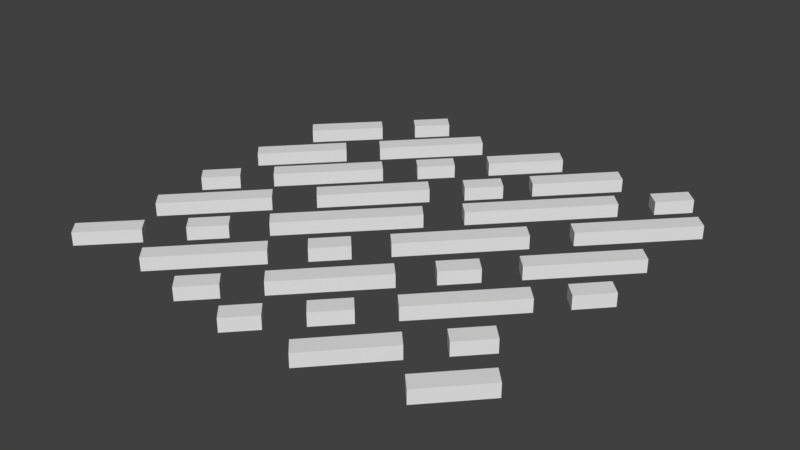 # Source: wall.blend  (saved by Blender 2.79.0; exported with 4.5.12 LTS)
import bpy
from mathutils import Matrix  # noqa: F401  (used for matrix-valued properties, if any)

bpy.ops.wm.read_factory_settings(use_empty=True)
scene = bpy.context.scene
scene.name = 'Scene'

# ---- collections
col_collection_1 = bpy.data.collections.new('Collection 1'); scene.collection.children.link(col_collection_1)

# ---- world
world_world = bpy.data.worlds.new('World'); scene.world = world_world
world_world.color = (0.05088, 0.05088, 0.05088)
world_world.use_sun_shadow = False
world_world.sun_shadow_jitter_overblur = 0.0
world_world.cycles.sampling_method = 'MANUAL'

# ---- meshes
me_cutext = bpy.data.meshes.new('CUText')
me_cutext.from_pydata([(-0.005473, 0.234, 0.0), (0.05221, 0.2949, 0.0), (0.08033, 0.2652, 0.0), (0.02265, 0.2042, 0.0), (-0.4798, -0.4286, 0.0), (-0.384, -0.3298, 0.0), (-0.3559, -0.36, 0.0), (-0.4512, -0.4583, 0.0), (0.09463, 0.3443, 0.0), (0.2314, 0.4894, 0.0), (0.2601, 0.4592, 0.0), (0.1232, 0.3141, 0.0), (-0.4555, -0.2371, 0.0), (-0.2901, -0.06227, 0.0), (-0.2615, -0.0925, 0.0), (-0.4269, -0.2673, 0.0), (0.06365, 0.1408, 0.0), (0.2867, 0.3761, 0.0), (0.3149, 0.3458, 0.0), (0.09225, 0.111, 0.0), (0.3406, 0.433, 0.0), (0.3983, 0.4939, 0.0), (0.4269, 0.4642, 0.0), (0.3692, 0.4033, 0.0), (-0.2095, -0.1484, 0.0), (0.006444, 0.07829, 0.0), (0.03457, 0.04806, 0.0), (-0.1809, -0.1782, 0.0), (-0.0746, -0.1766, 0.0), (-0.01691, -0.1157, 0.0), (0.01169, -0.1459, 0.0), (-0.04599, -0.2069, 0.0), (0.03695, -0.05925, 0.0), (0.2248, 0.1398, 0.0), (0.2529, 0.11, 0.0), (0.06508, -0.08898, 0.0), (0.2858, 0.2063, 0.0), (0.4684, 0.3982, 0.0), (0.4965, 0.3685, 0.0), (0.3139, 0.1765, 0.0), (-0.2934, -0.4084, 0.0), (-0.128, -0.2336, 0.0), (-0.09986, -0.2633, 0.0), (-0.2653, -0.4381, 0.0), (-0.3225, -0.2678, 0.0), (-0.2648, -0.2069, 0.0), (-0.2367, -0.2371, 0.0), (-0.2944, -0.2981, 0.0), (-0.4798, -0.0915, 0.0), (-0.4221, -0.03053, 0.0), (-0.3935, -0.06026, 0.0), (-0.4512, -0.1212, 0.0), (0.1728, -0.08847, 0.0), (0.2305, -0.02801, 0.0), (0.2586, -0.05774, 0.0), (0.2009, -0.1187, 0.0), (0.2839, 0.02892, 0.0), (0.4493, 0.2037, 0.0), (0.4779, 0.174, 0.0), (0.312, -0.001311, 0.0), (-0.04647, -0.3202, 0.0), (0.1189, -0.1454, 0.0), (0.1475, -0.1751, 0.0), (-0.01834, -0.35, 0.0), (-0.1599, -0.4401, 0.0), (-0.1022, -0.3792, 0.0), (-0.07364, -0.4089, 0.0), (-0.1313, -0.4699, 0.0), (0.08701, -0.3474, 0.0), (0.1447, -0.2865, 0.0), (0.1728, -0.3162, 0.0), (0.1151, -0.3772, 0.0), (0.1981, -0.2295, 0.0), (0.364, -0.05472, 0.0), (0.3921, -0.08495, 0.0), (0.2267, -0.2598, 0.0), (0.4112, -0.002823, 0.0), (0.4679, 0.05764, 0.0), (0.4965, 0.02791, 0.0), (0.4398, -0.03305, 0.0), (-0.01882, -0.4593, 0.0), (0.03362, -0.4039, 0.0), (0.06174, -0.4341, 0.0), (0.009781, -0.4895, 0.0), (0.3349, -0.2618, 0.0), (0.3926, -0.2008, 0.0), (0.4207, -0.2306, 0.0), (0.363, -0.2915, 0.0), (0.1523, -0.4568, 0.0), (0.2815, -0.3182, 0.0), (0.3096, -0.3484, 0.0), (0.1809, -0.487, 0.0), (0.3649, -0.4109, 0.0), (0.4684, -0.3011, 0.0), (0.4965, -0.3313, 0.0), (0.3935, -0.4412, 0.0), (-0.2248, 0.005742, 0.0), (-0.05934, 0.1806, 0.0), (-0.03074, 0.1503, 0.0), (-0.1962, -0.02449, 0.0), (-0.1518, 0.2541, 0.0), (-0.09414, 0.3151, 0.0), (-0.06601, 0.2854, 0.0), (-0.1237, 0.2244, 0.0), (-0.3711, 0.02287, 0.0), (-0.2057, 0.1977, 0.0), (-0.1771, 0.168, 0.0), (-0.343, -0.007357, 0.0), (-0.4798, 0.07829, 0.0), (-0.3406, 0.2264, 0.0), (-0.3125, 0.1967, 0.0), (-0.4517, 0.04857, 0.0), (-0.4798, 0.2597, 0.0), (-0.363, 0.3811, 0.0), (-0.3349, 0.3509, 0.0), (-0.4512, 0.2294, 0.0), (-0.2872, 0.2833, 0.0), (-0.1218, 0.4582, 0.0), (-0.09319, 0.4285, 0.0), (-0.2586, 0.2531, 0.0), (-0.3091, 0.4385, 0.0), (-0.2515, 0.499, 0.0), (-0.2229, 0.4693, 0.0), (-0.2805, 0.4083, 0.0), (-0.04075, 0.372, 0.0), (0.07509, 0.4955, 0.0), (0.1037, 0.4657, 0.0), (-0.01262, 0.3418, 0.0), (0.006444, 0.07829, 0.02958), (0.03457, 0.04806, 0.02958), (-0.2872, 0.2833, 0.02958), (-0.1218, 0.4582, 0.02958), (-0.01882, -0.4593, 0.02958), (0.009781, -0.4895, 0.02958), (-0.4555, -0.2371, 0.02958), (-0.2901, -0.06227, 0.02958), (0.2858, 0.2063, 0.02958), (0.3139, 0.1765, 0.02958), (-0.2586, 0.2531, 0.02958), (-0.2515, 0.499, 0.02958), (-0.2229, 0.4693, 0.02958), (-0.07364, -0.4089, 0.02958), (-0.1313, -0.4699, 0.02958), (0.1475, -0.1751, 0.02958), (-0.01834, -0.35, 0.02958), (-0.2095, -0.1484, 0.02958), (-0.09414, 0.3151, 0.02958), (-0.06601, 0.2854, 0.02958), (0.3406, 0.433, 0.02958), (0.3692, 0.4033, 0.02958), (-0.04075, 0.372, 0.02958), (0.1037, 0.4657, 0.02958), (-0.03074, 0.1503, 0.02958), (-0.1962, -0.02449, 0.02958), (-0.2615, -0.0925, 0.02958), (-0.4269, -0.2673, 0.02958), (-0.1599, -0.4401, 0.02958), (-0.01691, -0.1157, 0.02958), (0.01169, -0.1459, 0.02958), (0.4684, 0.3982, 0.02958), (-0.4221, -0.03053, 0.02958), (-0.3935, -0.06026, 0.02958), (-0.0746, -0.1766, 0.02958), (0.3983, 0.4939, 0.02958), (-0.4798, -0.4286, 0.02958), (-0.4512, -0.4583, 0.02958), (0.3096, -0.3484, 0.02958), (0.1809, -0.487, 0.02958), (-0.4798, -0.0915, 0.02958), (0.4965, 0.3685, 0.02958), (0.4679, 0.05764, 0.02958), (0.4965, 0.02791, 0.02958), (-0.1518, 0.2541, 0.02958), (0.4269, 0.4642, 0.02958), (0.03362, -0.4039, 0.02958), (0.1981, -0.2295, 0.02958), (0.3921, -0.08495, 0.02958), (0.1523, -0.4568, 0.02958), (-0.384, -0.3298, 0.02958), (-0.128, -0.2336, 0.02958), (-0.09986, -0.2633, 0.02958), (0.2529, 0.11, 0.02958), (0.06508, -0.08898, 0.02958), (-0.2934, -0.4084, 0.02958), (0.364, -0.05472, 0.02958), (-0.3559, -0.36, 0.02958), (-0.1022, -0.3792, 0.02958), (0.3926, -0.2008, 0.02958), (0.4207, -0.2306, 0.02958), (0.3149, 0.3458, 0.02958), (0.09225, 0.111, 0.02958), (0.4112, -0.002823, 0.02958), (-0.4798, 0.2597, 0.02958), (-0.363, 0.3811, 0.02958), (0.3649, -0.4109, 0.02958), (0.3935, -0.4412, 0.02958), (0.03695, -0.05925, 0.02958), (0.4493, 0.2037, 0.02958), (0.4779, 0.174, 0.02958), (-0.4512, 0.2294, 0.02958), (-0.2648, -0.2069, 0.02958), (-0.2367, -0.2371, 0.02958), (0.2839, 0.02892, 0.02958), (0.06365, 0.1408, 0.02958), (0.08033, 0.2652, 0.02958), (0.02265, 0.2042, 0.02958), (0.1447, -0.2865, 0.02958), (0.1728, -0.3162, 0.02958), (-0.3225, -0.2678, 0.02958), (0.2815, -0.3182, 0.02958), (0.2248, 0.1398, 0.02958), (0.2314, 0.4894, 0.02958), (0.2601, 0.4592, 0.02958), (0.3349, -0.2618, 0.02958), (0.1189, -0.1454, 0.02958), (0.1728, -0.08847, 0.02958), (0.2009, -0.1187, 0.02958), (-0.005473, 0.234, 0.02958), (-0.3711, 0.02287, 0.02958), (-0.2057, 0.1977, 0.02958), (0.2867, 0.3761, 0.02958), (0.09463, 0.3443, 0.02958), (-0.09319, 0.4285, 0.02958), (-0.343, -0.007357, 0.02958), (0.4965, -0.3313, 0.02958), (-0.04647, -0.3202, 0.02958), (-0.3349, 0.3509, 0.02958), (-0.2248, 0.005742, 0.02958), (-0.3125, 0.1967, 0.02958), (-0.4517, 0.04857, 0.02958), (-0.1809, -0.1782, 0.02958), (0.4684, -0.3011, 0.02958), (0.08701, -0.3474, 0.02958), (0.2305, -0.02801, 0.02958), (0.05221, 0.2949, 0.02958), (-0.3091, 0.4385, 0.02958), (-0.2805, 0.4083, 0.02958), (-0.4798, 0.07829, 0.02958), (-0.3406, 0.2264, 0.02958), (-0.05934, 0.1806, 0.02958), (0.2267, -0.2598, 0.02958), (0.2586, -0.05774, 0.02958), (-0.01262, 0.3418, 0.02958), (-0.1771, 0.168, 0.02958), (0.07509, 0.4955, 0.02958), (-0.04599, -0.2069, 0.02958), (-0.4512, -0.1212, 0.02958), (-0.1237, 0.2244, 0.02958), (0.06174, -0.4341, 0.02958), (0.4398, -0.03305, 0.02958), (-0.2653, -0.4381, 0.02958), (0.363, -0.2915, 0.02958), (0.312, -0.001311, 0.02958), (0.1232, 0.3141, 0.02958), (0.1151, -0.3772, 0.02958), (-0.2944, -0.2981, 0.02958)], [], [(4, 5, 6), (4, 6, 7), (20, 21, 22), (8, 9, 10), (20, 22, 23), (8, 10, 11), (36, 37, 38), (16, 17, 18), (36, 38, 39), (16, 18, 19), (56, 57, 58), (56, 58, 59), (32, 33, 34), (32, 34, 35), (24, 25, 26), (76, 77, 78), (24, 26, 27), (76, 78, 79), (52, 53, 54), (48, 49, 50), (72, 73, 74), (52, 54, 55), (48, 50, 51), (12, 13, 14), (72, 74, 75), (12, 14, 15), (28, 29, 30), (60, 61, 62), (28, 30, 31), (60, 62, 63), (84, 85, 86), (44, 45, 46), (84, 86, 87), (40, 41, 42), (44, 46, 47), (40, 42, 43), (68, 69, 70), (92, 93, 94), (68, 70, 71), (88, 89, 90), (92, 94, 95), (88, 90, 91), (64, 65, 66), (80, 81, 82), (64, 66, 67), (80, 82, 83), (100, 101, 102), (100, 102, 103), (108, 109, 110), (104, 105, 106), (108, 110, 111), (96, 97, 98), (104, 106, 107), (96, 98, 99), (112, 113, 114), (112, 114, 115), (120, 121, 122), (120, 122, 123), (116, 117, 118), (116, 118, 119), (124, 125, 126), (124, 126, 127), (0, 1, 2), (0, 2, 3), (164, 185, 178), (164, 165, 185), (148, 173, 163), (221, 212, 211), (148, 149, 173), (221, 253, 212), (136, 169, 159), (203, 189, 220), (136, 137, 169), (203, 190, 189), (202, 198, 197), (202, 252, 198), (196, 181, 210), (196, 182, 181), (145, 129, 128), (191, 171, 170), (145, 230, 129), (191, 249, 171), (215, 241, 233), (168, 161, 160), (175, 176, 184), (215, 216, 241), (168, 246, 161), (134, 154, 135), (175, 240, 176), (134, 155, 154), (162, 158, 157), (225, 143, 214), (162, 245, 158), (225, 144, 143), (213, 188, 187), (208, 201, 200), (213, 251, 188), (183, 180, 179), (208, 255, 201), (183, 250, 180), (232, 207, 206), (194, 224, 231), (232, 254, 207), (177, 166, 209), (194, 195, 224), (177, 167, 166), (156, 141, 186), (132, 248, 174), (156, 142, 141), (132, 133, 248), (172, 147, 146), (172, 247, 147), (237, 228, 238), (218, 243, 219), (237, 229, 228), (227, 152, 239), (218, 223, 243), (227, 153, 152), (192, 226, 193), (192, 199, 226), (235, 140, 139), (235, 236, 140), (130, 222, 131), (130, 138, 222), (150, 151, 244), (150, 242, 151), (217, 204, 234), (217, 205, 204), (43, 42, 180, 250), (62, 61, 214, 143), (61, 60, 225, 214), (116, 119, 138, 130), (82, 81, 174, 248), (52, 55, 216, 215), (122, 121, 139, 140), (31, 30, 158, 245), (0, 3, 205, 217), (67, 66, 141, 142), (105, 104, 218, 219), (63, 62, 143, 144), (73, 72, 175, 184), (17, 16, 203, 220), (49, 48, 168, 160), (102, 101, 146, 147), (40, 43, 250, 183), (118, 117, 131, 222), (20, 23, 149, 148), (84, 87, 251, 213), (104, 107, 223, 218), (34, 33, 210, 181), (95, 94, 224, 195), (99, 98, 152, 153), (79, 78, 171, 249), (15, 14, 154, 155), (59, 58, 198, 252), (115, 114, 226, 199), (64, 67, 142, 156), (66, 65, 186, 141), (30, 29, 157, 158), (111, 110, 228, 229), (37, 36, 136, 159), (27, 26, 129, 230), (50, 49, 160, 161), (94, 93, 231, 224), (93, 92, 194, 231), (11, 10, 212, 253), (21, 20, 148, 163), (77, 76, 191, 170), (14, 13, 135, 154), (4, 7, 165, 164), (53, 52, 215, 233), (91, 90, 166, 167), (68, 71, 254, 232), (1, 0, 217, 234), (41, 40, 183, 179), (121, 120, 235, 139), (39, 38, 169, 137), (56, 59, 252, 202), (120, 123, 236, 235), (78, 77, 170, 171), (18, 17, 220, 189), (109, 108, 237, 238), (44, 47, 255, 208), (23, 22, 173, 149), (54, 53, 233, 241), (38, 37, 159, 169), (81, 80, 132, 174), (114, 113, 193, 226), (98, 97, 239, 152), (108, 111, 229, 237), (88, 91, 167, 177), (8, 11, 253, 221), (75, 74, 176, 240), (5, 4, 164, 178), (110, 109, 238, 228), (55, 54, 241, 216), (42, 41, 179, 180), (87, 86, 188, 251), (24, 27, 230, 145), (35, 34, 181, 182), (127, 126, 151, 242), (90, 89, 209, 166), (74, 73, 184, 176), (2, 1, 234, 204), (7, 6, 185, 165), (107, 106, 243, 223), (65, 64, 156, 186), (57, 56, 202, 197), (125, 124, 150, 244), (86, 85, 187, 188), (72, 75, 240, 175), (19, 18, 189, 190), (45, 44, 208, 200), (22, 21, 163, 173), (85, 84, 213, 187), (124, 127, 242, 150), (113, 112, 192, 193), (60, 63, 144, 225), (25, 24, 145, 128), (92, 95, 195, 194), (28, 31, 245, 162), (32, 35, 182, 196), (97, 96, 227, 239), (51, 50, 161, 246), (58, 57, 197, 198), (9, 8, 221, 211), (112, 115, 199, 192), (126, 125, 244, 151), (123, 122, 140, 236), (46, 45, 200, 201), (96, 99, 153, 227), (103, 102, 147, 247), (71, 70, 207, 254), (6, 5, 178, 185), (16, 19, 190, 203), (12, 15, 155, 134), (3, 2, 204, 205), (106, 105, 219, 243), (48, 51, 246, 168), (70, 69, 206, 207), (83, 82, 248, 133), (76, 79, 249, 191), (47, 46, 201, 255), (26, 25, 128, 129), (101, 100, 172, 146), (89, 88, 177, 209), (119, 118, 222, 138), (117, 116, 130, 131), (29, 28, 162, 157), (33, 32, 196, 210), (80, 83, 133, 132), (10, 9, 211, 212), (13, 12, 134, 135), (100, 103, 247, 172), (69, 68, 232, 206), (36, 39, 137, 136)])
me_cutext.use_remesh_preserve_volume = False
me_cutext.use_remesh_preserve_attributes = False
me_cutext.use_mirror_vertex_groups = False
me_cutext.update()

# ---- objects
ob_text = bpy.data.objects.new('Text', me_cutext)

# ---- transforms, parenting, visibility, modifiers, constraints
ob_text.location = (-0.009291, -0.003716, 0.0)
ob_text.lineart.crease_threshold = 0.0

# ---- collection membership
col_collection_1.objects.link(ob_text)

# ---- scene / render settings (as saved in the file)
scene.frame_start = 1; scene.frame_end = 250; scene.frame_set(1)
scene.render.engine = 'CYCLES'
scene.render.resolution_percentage = 50
scene.render.dither_intensity = 0.0
scene.cycles.use_denoising = False
scene.cycles.samples = 128
scene.cycles.sampling_pattern = 'TABULATED_SOBOL'
scene.cycles.use_adaptive_sampling = False
scene.cycles.use_light_tree = False
scene.cycles.blur_glossy = 0.0
scene.cycles.sample_clamp_indirect = 0.0
scene.view_settings.view_transform = 'Standard'
bpy.context.view_layer.update()

# ---- added for rendering (the .blend has no active camera and no usable light): camera, sun
cam_auto = bpy.data.cameras.new('AutoCamera')
cam_auto.lens = 50.0
cam_auto.sensor_width = 36.0
cam_auto.clip_end = 1000.0
ob_auto_camera = bpy.data.objects.new('AutoCamera', cam_auto)
scene.collection.objects.link(ob_auto_camera)
ob_auto_camera.location = (1.28481, -1.54188, 1.04339)
ob_auto_camera.rotation_euler = (1.09748, -7.21219e-08, 0.694738)
scene.camera = ob_auto_camera
light_auto_sun = bpy.data.lights.new('AutoSun', 'SUN')
light_auto_sun.energy = 3.0
light_auto_sun.angle = 0.0523599
ob_auto_sun = bpy.data.objects.new('AutoSun', light_auto_sun)
scene.collection.objects.link(ob_auto_sun)
ob_auto_sun.rotation_euler = (0.872665, 0.174533, 0.523599)
bpy.context.view_layer.update()
